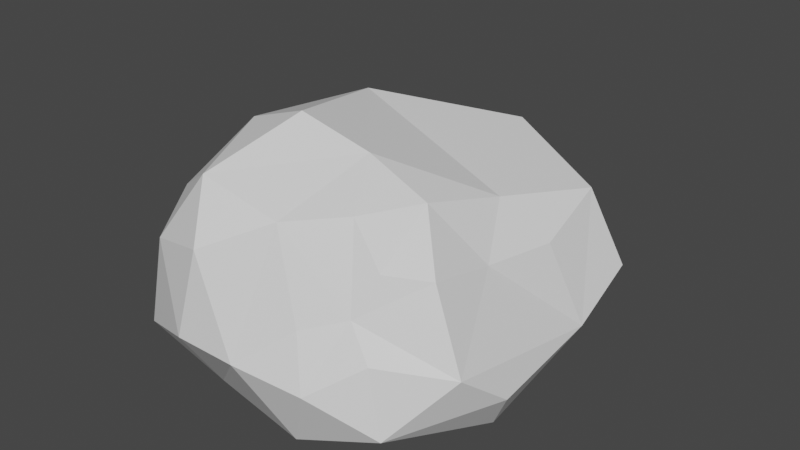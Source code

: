 # Source: Rock_Small_01.blend  (saved by Blender 2.80.75; exported with 4.5.12 LTS)
import bpy
from mathutils import Matrix  # noqa: F401  (used for matrix-valued properties, if any)

bpy.ops.wm.read_factory_settings(use_empty=True)
scene = bpy.context.scene
scene.name = 'Scene'

# ---- collections
col_collection = bpy.data.collections.new('Collection'); scene.collection.children.link(col_collection)

# ---- materials (node trees are filled in below, after node groups)
mat_material = bpy.data.materials.new('Material')
mat_material.alpha_threshold = 0.0
mat_material.use_transparent_shadow = False
mat_material.line_color = (0.0, 0.0, 0.0, 1.0)

# ---- material node trees
mat_material.use_nodes = True; mat_material.node_tree.nodes.clear()
_N = mat_material.node_tree.nodes; _L = mat_material.node_tree.links
n0 = _N.new('ShaderNodeOutputMaterial'); n0.name = 'Material Output'; n0.location = (300, 300)
n1 = _N.new('ShaderNodeBsdfPrincipled'); n1.name = 'Principled BSDF'; n1.location = (10, 300)
n1.distribution = 'GGX'
n1.subsurface_method = 'BURLEY'
n1.inputs[2].default_value = 0.4
n1.inputs[3].default_value = 1.45
n1.inputs[27].default_value = (0.0, 0.0, 0.0, 1.0)
n1.inputs[28].default_value = 1.0
_L.new(n1.outputs[0], n0.inputs[0])
n0.is_active_output = True

# ---- world
world_world = bpy.data.worlds.new('World'); scene.world = world_world
world_world.use_nodes = True; world_world.node_tree.nodes.clear()
_N = world_world.node_tree.nodes; _L = world_world.node_tree.links
n0 = _N.new('ShaderNodeOutputWorld'); n0.name = 'World Output'; n0.location = (300, 300)
n1 = _N.new('ShaderNodeBackground'); n1.name = 'Background'; n1.location = (10, 300)
n1.inputs[0].default_value = (0.05088, 0.05088, 0.05088, 1.0)
_L.new(n1.outputs[0], n0.inputs[0])
n0.is_active_output = True
world_world.color = (0.05088, 0.05088, 0.05088)
world_world.use_sun_shadow = False
world_world.sun_shadow_jitter_overblur = 0.0

# ---- meshes
me_cube = bpy.data.meshes.new('Cube')
me_cube.from_pydata([(-0.1863, 0.2596, 0.01836), (-0.3257, -0.3513, -0.03689), (0.003874, 0.552, -0.01076), (-0.3489, -0.916, 0.5023), (-0.2912, -0.8165, 0.7336), (0.6715, -0.8862, 0.1074), (-0.316, 0.3439, 0.2086), (0.5417, -0.7307, 0.6264), (0.4136, -0.7112, 0.7896), (0.6338, -0.2028, 0.7424), (0.5534, -0.5045, 0.8044), (0.3189, -0.9303, -0.02582), (0.6031, -0.7437, -0.001488), (-0.3229, -0.5128, 0.731), (0.7882, 0.1564, 0.6935), (0.6725, -0.2033, -0.05116), (-0.2157, 0.1036, 0.7262), (0.03391, 0.2522, 0.8015), (-0.0491, -0.1106, 0.9541), (0.06286, -0.5785, 1.03), (0.3166, -0.5185, 0.9243), (-0.1836, -0.5738, 0.9455), (0.592, -0.8541, 0.3521), (0.4336, -1.01, 0.2454), (0.4943, -0.825, 0.4799), (0.3567, -0.94, 0.4399), (0.2119, -0.8663, 0.7641), (0.01366, -1.057, 0.6722), (0.1837, -1.083, 0.3055), (-0.0412, -1.112, 0.3371), (-0.1362, -0.8569, -0.02035), (-0.2427, -0.9953, 0.6074), (-0.07041, -0.921, 0.8743), (-0.3342, -0.9944, 0.2295), (-0.3936, -0.8161, 0.159), (-0.4455, -0.7732, 0.4126), (-0.4338, -0.6258, 0.5809), (-0.5658, -0.2691, 0.3386), (-0.3731, -0.1932, 0.794), (-0.5375, -0.1089, 0.5498), (-0.5653, 0.03071, 0.2479), (-0.3701, 0.08858, 0.61), (-0.4229, 0.3145, 0.3908), (0.5385, 0.1425, -0.07632), (0.1139, 0.2556, -0.04977), (0.4387, 0.5069, -0.02694), (-0.2354, 0.003979, -0.05109), (0.2279, -0.2045, -0.07826), (0.648, 0.567, 0.1294), (0.9145, 0.2126, 0.3936), (0.9103, -0.04581, 0.251), (0.7904, -0.11, 0.5755), (0.713, -0.3686, 0.5673), (0.8078, -0.4363, -0.003061), (0.9076, -0.5085, 0.1804), (0.8542, -0.699, 0.3307), (0.6969, -0.6384, 0.6146), (-0.1689, 0.5677, 0.265), (-0.1335, 0.5062, 0.4968), (0.02045, 0.7295, 0.2479), (0.2112, 0.7095, 0.09404), (0.4294, 0.6537, 0.452), (0.3823, 0.2978, 0.8209), (0.5736, 0.6301, 0.2744), (0.6719, 0.4515, 0.4372)], [], [(16, 18, 17), (62, 9, 14), (16, 38, 18), (18, 20, 9), (18, 19, 20), (38, 21, 18), (32, 20, 19), (19, 21, 32), (21, 4, 32), (20, 32, 26), (20, 26, 8), (23, 24, 25), (11, 23, 28), (8, 26, 24), (26, 28, 25), (27, 29, 28), (31, 3, 33), (33, 34, 30), (33, 3, 35), (36, 35, 4), (34, 37, 1), (36, 38, 39), (1, 40, 46), (37, 39, 40), (39, 41, 42), (40, 42, 6), (41, 16, 42), (3, 4, 35), (43, 15, 12), (45, 44, 2), (64, 14, 49), (48, 49, 50), (49, 14, 50), (14, 9, 51), (50, 54, 53), (50, 55, 54), (54, 5, 53), (54, 55, 5), (5, 12, 53), (56, 24, 55), (63, 64, 48), (9, 52, 51), (56, 7, 24), (55, 24, 22), (15, 53, 12), (42, 17, 58), (57, 2, 0), (57, 58, 59), (59, 60, 2), (2, 60, 45), (62, 64, 61), (60, 63, 48), (16, 17, 42), (45, 48, 43), (17, 18, 62), (62, 18, 9), (9, 20, 10), (18, 21, 19), (21, 38, 13), (21, 13, 4), (10, 20, 8), (10, 8, 7), (10, 7, 56), (5, 22, 23), (22, 24, 23), (24, 7, 8), (12, 5, 11), (5, 23, 11), (23, 25, 28), (25, 24, 26), (26, 27, 28), (26, 32, 27), (11, 28, 30), (28, 29, 30), (29, 31, 33), (27, 31, 29), (27, 32, 31), (29, 33, 30), (31, 4, 3), (31, 32, 4), (5, 55, 22), (33, 35, 34), (30, 34, 1), (34, 35, 37), (35, 36, 37), (36, 13, 38), (37, 36, 39), (1, 37, 40), (46, 40, 0), (40, 39, 42), (39, 38, 41), (0, 40, 6), (41, 38, 16), (6, 42, 57), (4, 13, 36), (2, 46, 0), (45, 43, 44), (46, 2, 44), (44, 47, 46), (44, 43, 47), (46, 47, 1), (43, 12, 47), (47, 30, 1), (47, 11, 30), (47, 12, 11), (43, 50, 15), (48, 64, 49), (43, 48, 50), (50, 14, 51), (52, 55, 50, 51), (15, 50, 53), (10, 56, 52), (52, 56, 55), (9, 10, 52), (57, 42, 58), (57, 59, 2), (58, 61, 59), (58, 17, 61), (59, 61, 60), (61, 63, 60), (45, 60, 48), (6, 57, 0), (61, 17, 62), (62, 14, 64), (63, 61, 64)])
_uv = me_cube.uv_layers.new(name='UVMap')
_uv.uv.foreach_set('vector', [0.6213, 0.04479, 0.5433, 0.1077, 0.5297, 0.04297, 0.4623, 0.0299, 0.3924, 0.1233, 0.383, 0.04504, 0.6213, 0.04479, 0.6136, 0.1233, 0.5433, 0.1077, 0.5433, 0.1077, 0.4701, 0.1753, 0.3924, 0.1233, 0.5433, 0.1077, 0.5242, 0.1844, 0.4701, 0.1753, 0.6136, 0.1233, 0.5705, 0.1913, 0.5433, 0.1077, 0.5317, 0.2494, 0.4701, 0.1753, 0.5242, 0.1844, 0.5242, 0.1844, 0.5705, 0.1913, 0.5317, 0.2494, 0.5705, 0.1913, 0.6029, 0.2372, 0.5317, 0.2494, 0.4701, 0.1753, 0.5317, 0.2494, 0.4687, 0.25, 0.4701, 0.1753, 0.4687, 0.25, 0.4502, 0.2442, 0.5092, 0.3105, 0.5553, 0.2874, 0.5524, 0.3289, 0.3838, 0.3482, 0.5092, 0.3105, 0.4824, 0.3717, 0.6186, 0.3256, 0.5695, 0.3552, 0.5553, 0.2874, 0.5695, 0.3552, 0.4824, 0.3717, 0.5524, 0.3289, 0.5651, 0.4027, 0.4832, 0.4063, 0.4824, 0.3717, 0.5398, 0.4508, 0.5199, 0.4704, 0.4743, 0.472, 0.4743, 0.472, 0.4194, 0.4976, 0.3841, 0.4384, 0.4743, 0.472, 0.5199, 0.4704, 0.5021, 0.5142, 0.5608, 0.5559, 0.5021, 0.5142, 0.5741, 0.4935, 0.4194, 0.4976, 0.4761, 0.6064, 0.3771, 0.5783, 0.5608, 0.5559, 0.6113, 0.6317, 0.5289, 0.6365, 0.3771, 0.5783, 0.4547, 0.6508, 0.3769, 0.6406, 0.4761, 0.6064, 0.5289, 0.6365, 0.4547, 0.6508, 0.5289, 0.6365, 0.5471, 0.6914, 0.5038, 0.7124, 0.4547, 0.6508, 0.5038, 0.7124, 0.4215, 0.7353, 0.5471, 0.6914, 0.6081, 0.7036, 0.5038, 0.7124, 0.5199, 0.4704, 0.5741, 0.4935, 0.5021, 0.5142, 0.5667, 0.8562, 0.6108, 0.8669, 0.6168, 0.9826, 0.5, 0.75, 0.4902, 0.7969, 0.4639, 0.7552, 0.2865, 0.5073, 0.3411, 0.5553, 0.2564, 0.554, 0.1715, 0.5029, 0.2564, 0.554, 0.2175, 0.5928, 0.2564, 0.554, 0.3411, 0.5553, 0.2175, 0.5928, 0.3411, 0.5553, 0.3771, 0.6216, 0.3286, 0.6267, 0.2175, 0.5928, 0.2189, 0.6704, 0.1591, 0.6583, 0.2175, 0.5928, 0.2641, 0.7089, 0.2189, 0.6704, 0.2189, 0.6704, 0.1984, 0.7423, 0.1591, 0.6583, 0.2189, 0.6704, 0.2641, 0.7089, 0.1984, 0.7423, 0.1984, 0.7423, 0.1407, 0.7423, 0.1591, 0.6583, 0.336, 0.7089, 0.2717, 0.7483, 0.2641, 0.7089, 0.2344, 0.5, 0.2865, 0.5073, 0.1715, 0.5029, 0.3771, 0.6216, 0.3362, 0.6614, 0.3286, 0.6267, 0.336, 0.7089, 0.3384, 0.7457, 0.2717, 0.7483, 0.2641, 0.7089, 0.2717, 0.7483, 0.25, 0.75, 0.1278, 0.6211, 0.1591, 0.6583, 0.1407, 0.7423, 0.7822, 0.5016, 0.864, 0.5491, 0.7959, 0.5344, 0.711, 0.538, 0.6461, 0.5909, 0.637, 0.5361, 0.711, 0.538, 0.7959, 0.5344, 0.7168, 0.5911, 0.7168, 0.5911, 0.6772, 0.6361, 0.6461, 0.5909, 0.6461, 0.5909, 0.6772, 0.6361, 0.6488, 0.6782, 0.8689, 0.6683, 0.7785, 0.7388, 0.7745, 0.6703, 0.6772, 0.6361, 0.7137, 0.7062, 0.6737, 0.7285, 0.8583, 0.5074, 0.864, 0.5491, 0.7822, 0.5016, 0.6488, 0.6782, 0.6737, 0.7285, 0.625, 0.7188, 0.5297, 0.04297, 0.5433, 0.1077, 0.4623, 0.0299, 0.4623, 0.0299, 0.5433, 0.1077, 0.3924, 0.1233, 0.3924, 0.1233, 0.4701, 0.1753, 0.4091, 0.1856, 0.5433, 0.1077, 0.5705, 0.1913, 0.5242, 0.1844, 0.5705, 0.1913, 0.6136, 0.1233, 0.6217, 0.1772, 0.5705, 0.1913, 0.6217, 0.1772, 0.6029, 0.2372, 0.4091, 0.1856, 0.4701, 0.1753, 0.4502, 0.2442, 0.4091, 0.1856, 0.4502, 0.2442, 0.3864, 0.247, 0.4091, 0.1856, 0.3864, 0.247, 0.375, 0.2076, 0.4526, 0.2597, 0.5075, 0.2666, 0.5092, 0.3105, 0.5075, 0.2666, 0.5553, 0.2874, 0.5092, 0.3105, 0.5553, 0.2874, 0.607, 0.2668, 0.592, 0.3, 0.408, 0.2763, 0.4526, 0.2597, 0.3838, 0.3482, 0.4526, 0.2597, 0.5092, 0.3105, 0.3838, 0.3482, 0.5092, 0.3105, 0.5524, 0.3289, 0.4824, 0.3717, 0.5524, 0.3289, 0.5553, 0.2874, 0.5695, 0.3552, 0.5695, 0.3552, 0.5651, 0.4027, 0.4824, 0.3717, 0.5695, 0.3552, 0.6111, 0.4169, 0.5651, 0.4027, 0.3838, 0.3482, 0.4824, 0.3717, 0.3841, 0.4384, 0.4824, 0.3717, 0.4832, 0.4063, 0.3841, 0.4384, 0.4832, 0.4063, 0.5398, 0.4508, 0.4743, 0.472, 0.5651, 0.4027, 0.5398, 0.4508, 0.4832, 0.4063, 0.5651, 0.4027, 0.6111, 0.4169, 0.5398, 0.4508, 0.4832, 0.4063, 0.4743, 0.472, 0.3841, 0.4384, 0.5398, 0.4508, 0.5741, 0.4935, 0.5199, 0.4704, 0.5398, 0.4508, 0.6111, 0.4169, 0.5741, 0.4935, 0.4526, 0.2597, 0.4844, 0.25, 0.5075, 0.2666, 0.4743, 0.472, 0.5021, 0.5142, 0.4194, 0.4976, 0.3841, 0.4384, 0.4194, 0.4976, 0.3771, 0.5783, 0.4194, 0.4976, 0.5021, 0.5142, 0.4761, 0.6064, 0.5021, 0.5142, 0.5608, 0.5559, 0.4761, 0.6064, 0.5608, 0.5559, 0.6104, 0.5575, 0.6113, 0.6317, 0.4761, 0.6064, 0.5608, 0.5559, 0.5289, 0.6365, 0.3771, 0.5783, 0.4761, 0.6064, 0.4547, 0.6508, 0.3769, 0.6406, 0.4547, 0.6508, 0.3759, 0.6952, 0.4547, 0.6508, 0.5289, 0.6365, 0.5038, 0.7124, 0.5289, 0.6365, 0.6113, 0.6317, 0.5471, 0.6914, 0.3759, 0.6952, 0.4547, 0.6508, 0.4215, 0.7353, 0.5471, 0.6914, 0.6113, 0.6317, 0.6081, 0.7036, 0.4215, 0.7353, 0.5038, 0.7124, 0.5, 0.7295, 0.5741, 0.4935, 0.6104, 0.5575, 0.5608, 0.5559, 0.4639, 0.7552, 0.4168, 0.8508, 0.3971, 0.7931, 0.5575, 0.7539, 0.5667, 0.8562, 0.4902, 0.7969, 0.4168, 0.8508, 0.4639, 0.7552, 0.4902, 0.7969, 0.4902, 0.7969, 0.5075, 0.8757, 0.4168, 0.8508, 0.4902, 0.7969, 0.5667, 0.8562, 0.5075, 0.8757, 0.4168, 0.8508, 0.5075, 0.8757, 0.3803, 0.918, 0.5667, 0.8562, 0.6168, 0.9826, 0.5075, 0.8757, 0.5075, 0.8757, 0.4438, 0.9966, 0.3803, 0.918, 0.5075, 0.8757, 0.5277, 0.9958, 0.4438, 0.9966, 0.5075, 0.8757, 0.6168, 0.9826, 0.5277, 0.9958, 0.5667, 0.8562, 0.625, 0.8438, 0.6108, 0.8669, 0.1715, 0.5029, 0.2865, 0.5073, 0.2564, 0.554, 0.1274, 0.5677, 0.1715, 0.5029, 0.2175, 0.5928, 0.2175, 0.5928, 0.3411, 0.5553, 0.3286, 0.6267, 0.3362, 0.6614, 0.2641, 0.7089, 0.2175, 0.5928, 0.3286, 0.6267, 0.1278, 0.6211, 0.2175, 0.5928, 0.1591, 0.6583, 0.3711, 0.668, 0.336, 0.7089, 0.3362, 0.6614, 0.3362, 0.6614, 0.336, 0.7089, 0.2641, 0.7089, 0.3771, 0.6216, 0.3711, 0.668, 0.3362, 0.6614, 0.711, 0.538, 0.7822, 0.5016, 0.7959, 0.5344, 0.711, 0.538, 0.7168, 0.5911, 0.6461, 0.5909, 0.7959, 0.5344, 0.7745, 0.6703, 0.7168, 0.5911, 0.7959, 0.5344, 0.864, 0.5491, 0.7745, 0.6703, 0.7168, 0.5911, 0.7745, 0.6703, 0.6772, 0.6361, 0.7745, 0.6703, 0.7137, 0.7062, 0.6772, 0.6361, 0.6488, 0.6782, 0.6772, 0.6361, 0.6737, 0.7285, 0.6502, 0.5, 0.711, 0.538, 0.637, 0.5361, 0.7745, 0.6703, 0.864, 0.5491, 0.8689, 0.6683, 0.8689, 0.6683, 0.8573, 0.74, 0.7785, 0.7388, 0.7137, 0.7062, 0.7745, 0.6703, 0.7785, 0.7388])
me_cube.materials.append(mat_material)
me_cube.use_remesh_preserve_volume = False
me_cube.use_remesh_preserve_attributes = False
me_cube.use_mirror_vertex_groups = False
me_cube.update()

# ---- objects
ob_cube = bpy.data.objects.new('Cube', me_cube)

# ---- transforms, parenting, visibility, modifiers, constraints
ob_cube.location = (0.0, 0.0, 0.0)
ob_cube.lock_rotations_4d = False
ob_cube.empty_display_type = 'ARROWS'
ob_cube.lineart.crease_threshold = 0.0

# ---- collection membership
col_collection.objects.link(ob_cube)

# ---- scene / render settings (as saved in the file)
scene.frame_start = 1; scene.frame_end = 250; scene.frame_set(1)
scene.render.engine = 'BLENDER_EEVEE_NEXT'
scene.cycles.use_denoising = False
scene.cycles.samples = 128
scene.cycles.sampling_pattern = 'TABULATED_SOBOL'
scene.cycles.use_adaptive_sampling = False
scene.cycles.use_light_tree = False
scene.view_settings.view_transform = 'Filmic'
bpy.context.view_layer.update()

# ---- added for rendering (the .blend has no active camera and no usable light): camera, sun
cam_auto = bpy.data.cameras.new('AutoCamera')
cam_auto.lens = 50.0
cam_auto.sensor_width = 36.0
cam_auto.clip_end = 1000.0
ob_auto_camera = bpy.data.objects.new('AutoCamera', cam_auto)
scene.collection.objects.link(ob_auto_camera)
ob_auto_camera.location = (2.58871, -3.0883, 2.40731)
ob_auto_camera.rotation_euler = (1.09748, -7.21219e-08, 0.694738)
scene.camera = ob_auto_camera
light_auto_sun = bpy.data.lights.new('AutoSun', 'SUN')
light_auto_sun.energy = 3.0
light_auto_sun.angle = 0.0523599
ob_auto_sun = bpy.data.objects.new('AutoSun', light_auto_sun)
scene.collection.objects.link(ob_auto_sun)
ob_auto_sun.rotation_euler = (0.872665, 0.174533, 0.523599)
bpy.context.view_layer.update()
